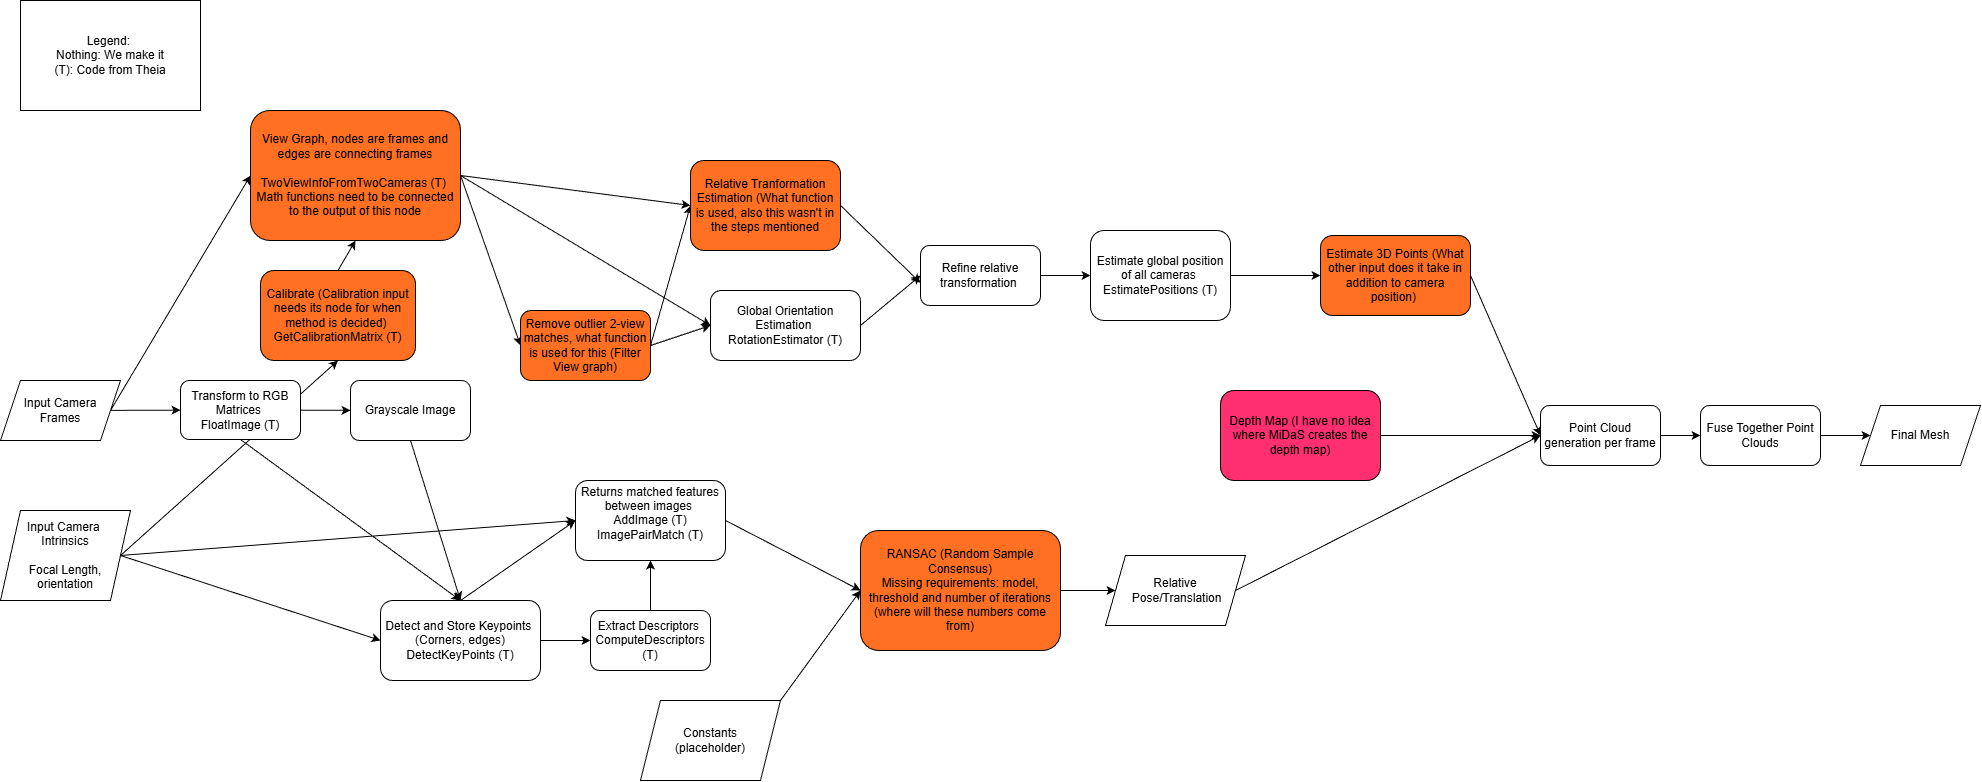

The diagram above was exported from draw.io. Its source (the exported page's mxGraphModel, read from the mxfile embedded in the PNG):
<mxGraphModel dx="3205" dy="2028" grid="1" gridSize="10" guides="1" tooltips="1" connect="1" arrows="1" fold="1" page="1" pageScale="1" pageWidth="850" pageHeight="1100" math="0" shadow="0">
  <root>
    <mxCell id="0" />
    <mxCell id="1" parent="0" />
    <mxCell id="4" value="" style="edgeStyle=none;html=1;" edge="1" parent="1" source="2" target="3">
      <mxGeometry relative="1" as="geometry" />
    </mxCell>
    <mxCell id="43" style="edgeStyle=none;html=1;exitX=1;exitY=0.5;exitDx=0;exitDy=0;entryX=0;entryY=0.5;entryDx=0;entryDy=0;" edge="1" parent="1" source="2" target="42">
      <mxGeometry relative="1" as="geometry" />
    </mxCell>
    <mxCell id="2" value="Input Camera&lt;br&gt;Frames" style="shape=parallelogram;perimeter=parallelogramPerimeter;whiteSpace=wrap;html=1;fixedSize=1;" vertex="1" parent="1">
      <mxGeometry x="-820" y="270" width="120" height="60" as="geometry" />
    </mxCell>
    <mxCell id="15" style="edgeStyle=none;html=1;exitX=0.5;exitY=1;exitDx=0;exitDy=0;entryX=0.5;entryY=0;entryDx=0;entryDy=0;" edge="1" parent="1" source="3" target="6">
      <mxGeometry relative="1" as="geometry">
        <mxPoint x="-440" y="430" as="targetPoint" />
      </mxGeometry>
    </mxCell>
    <mxCell id="16" value="" style="edgeStyle=none;html=1;" edge="1" parent="1" source="3" target="10">
      <mxGeometry relative="1" as="geometry" />
    </mxCell>
    <mxCell id="5" value="Legend:&amp;nbsp;&lt;div&gt;&lt;font color=&quot;#000000&quot;&gt;Nothing: We make it&lt;br&gt;&lt;/font&gt;(T): Code from Theia&lt;/div&gt;" style="whiteSpace=wrap;html=1;align=center;" vertex="1" parent="1">
      <mxGeometry x="-800" y="-110" width="180" height="110" as="geometry" />
    </mxCell>
    <mxCell id="14" style="edgeStyle=none;html=1;exitX=1;exitY=0.5;exitDx=0;exitDy=0;entryX=0;entryY=0.5;entryDx=0;entryDy=0;" edge="1" parent="1" source="6" target="13">
      <mxGeometry relative="1" as="geometry" />
    </mxCell>
    <mxCell id="20" style="edgeStyle=none;html=1;exitX=0.5;exitY=0;exitDx=0;exitDy=0;entryX=0;entryY=0.5;entryDx=0;entryDy=0;" edge="1" parent="1" source="6" target="18">
      <mxGeometry relative="1" as="geometry" />
    </mxCell>
    <mxCell id="6" value="Detect and Store Keypoints&amp;nbsp;&lt;br&gt;(Corners, edges)&lt;br&gt;DetectKeyPoints (T)" style="rounded=1;whiteSpace=wrap;html=1;" vertex="1" parent="1">
      <mxGeometry x="-440" y="490" width="160" height="80" as="geometry" />
    </mxCell>
    <mxCell id="9" style="edgeStyle=none;html=1;exitX=1;exitY=0.5;exitDx=0;exitDy=0;entryX=0;entryY=0.5;entryDx=0;entryDy=0;" edge="1" parent="1" source="8" target="6">
      <mxGeometry relative="1" as="geometry">
        <mxPoint x="-460" y="430" as="targetPoint" />
      </mxGeometry>
    </mxCell>
    <mxCell id="33" style="edgeStyle=none;html=1;exitX=1;exitY=0.5;exitDx=0;exitDy=0;entryX=0;entryY=0.5;entryDx=0;entryDy=0;" edge="1" parent="1" source="8" target="18">
      <mxGeometry relative="1" as="geometry" />
    </mxCell>
    <mxCell id="58" style="edgeStyle=none;html=1;exitX=1;exitY=0.5;exitDx=0;exitDy=0;entryX=0.5;entryY=1;entryDx=0;entryDy=0;" edge="1" parent="1" source="8" target="57">
      <mxGeometry relative="1" as="geometry" />
    </mxCell>
    <mxCell id="8" value="Input Camera&amp;nbsp;&lt;br&gt;Intrinsics&lt;br&gt;&lt;br&gt;&lt;div&gt;Focal Length, orientation&lt;/div&gt;" style="shape=parallelogram;perimeter=parallelogramPerimeter;whiteSpace=wrap;html=1;fixedSize=1;" vertex="1" parent="1">
      <mxGeometry x="-820" y="400" width="130" height="90" as="geometry" />
    </mxCell>
    <mxCell id="17" style="edgeStyle=none;html=1;exitX=0.5;exitY=1;exitDx=0;exitDy=0;entryX=0.5;entryY=0;entryDx=0;entryDy=0;" edge="1" parent="1" source="10" target="6">
      <mxGeometry relative="1" as="geometry" />
    </mxCell>
    <mxCell id="10" value="Grayscale Image" style="rounded=1;whiteSpace=wrap;html=1;" vertex="1" parent="1">
      <mxGeometry x="-470" y="270" width="120" height="60" as="geometry" />
    </mxCell>
    <mxCell id="19" style="edgeStyle=none;html=1;exitX=0.5;exitY=0;exitDx=0;exitDy=0;entryX=0.5;entryY=1;entryDx=0;entryDy=0;" edge="1" parent="1" source="13" target="18">
      <mxGeometry relative="1" as="geometry" />
    </mxCell>
    <mxCell id="13" value="Extract Descriptors&amp;nbsp;&lt;br&gt;ComputeDescriptors (T)" style="rounded=1;whiteSpace=wrap;html=1;" vertex="1" parent="1">
      <mxGeometry x="-230" y="500" width="120" height="60" as="geometry" />
    </mxCell>
    <mxCell id="36" style="edgeStyle=none;html=1;exitX=1;exitY=0.5;exitDx=0;exitDy=0;entryX=0;entryY=0.5;entryDx=0;entryDy=0;" edge="1" parent="1" source="18" target="35">
      <mxGeometry relative="1" as="geometry" />
    </mxCell>
    <mxCell id="18" value="Returns matched features between images&amp;nbsp;&lt;div&gt;&lt;font color=&quot;#000000&quot;&gt;AddImage (T)&lt;/font&gt;&lt;/div&gt;&lt;div&gt;&lt;font color=&quot;#000000&quot;&gt;&lt;font color=&quot;#000000&quot;&gt;ImagePairMatch (T)&lt;br&gt;&lt;/font&gt;&lt;/font&gt;&lt;div&gt;&lt;br&gt;&lt;/div&gt;&lt;/div&gt;" style="rounded=1;whiteSpace=wrap;html=1;" vertex="1" parent="1">
      <mxGeometry x="-245" y="370" width="150" height="80" as="geometry" />
    </mxCell>
    <mxCell id="41" style="edgeStyle=none;html=1;exitX=1;exitY=0.5;exitDx=0;exitDy=0;entryX=0;entryY=0.5;entryDx=0;entryDy=0;" edge="1" parent="1" source="35" target="40">
      <mxGeometry relative="1" as="geometry" />
    </mxCell>
    <mxCell id="35" value="RANSAC (Random Sample Consensus)&lt;div&gt;Missing requirements: model, threshold and number of iterations (where will these numbers come from)&lt;/div&gt;" style="rounded=1;whiteSpace=wrap;html=1;fillColor=#FF7023;" vertex="1" parent="1">
      <mxGeometry x="40" y="420" width="200" height="120" as="geometry" />
    </mxCell>
    <mxCell id="38" style="edgeStyle=none;html=1;exitX=1;exitY=0;exitDx=0;exitDy=0;entryX=0;entryY=0.5;entryDx=0;entryDy=0;" edge="1" parent="1" source="37" target="35">
      <mxGeometry relative="1" as="geometry" />
    </mxCell>
    <mxCell id="37" value="Constants &lt;br&gt;(placeholder)" style="shape=parallelogram;perimeter=parallelogramPerimeter;whiteSpace=wrap;html=1;fixedSize=1;" vertex="1" parent="1">
      <mxGeometry x="-180" y="590" width="140" height="80" as="geometry" />
    </mxCell>
    <mxCell id="78" style="edgeStyle=none;html=1;exitX=1;exitY=0.5;exitDx=0;exitDy=0;entryX=0;entryY=0.5;entryDx=0;entryDy=0;" edge="1" parent="1" source="40" target="77">
      <mxGeometry relative="1" as="geometry" />
    </mxCell>
    <mxCell id="40" value="Relative&lt;br&gt;&amp;nbsp;Pose/Translation" style="shape=parallelogram;perimeter=parallelogramPerimeter;whiteSpace=wrap;html=1;fixedSize=1;" vertex="1" parent="1">
      <mxGeometry x="285" y="445" width="140" height="70" as="geometry" />
    </mxCell>
    <mxCell id="61" style="edgeStyle=none;html=1;exitX=1;exitY=0.5;exitDx=0;exitDy=0;entryX=0;entryY=0.5;entryDx=0;entryDy=0;" edge="1" parent="1" source="42" target="60">
      <mxGeometry relative="1" as="geometry" />
    </mxCell>
    <mxCell id="62" style="edgeStyle=none;html=1;exitX=1;exitY=0.5;exitDx=0;exitDy=0;entryX=0;entryY=0.5;entryDx=0;entryDy=0;" edge="1" parent="1" source="42" target="54">
      <mxGeometry relative="1" as="geometry" />
    </mxCell>
    <mxCell id="64" style="edgeStyle=none;html=1;exitX=1;exitY=0.5;exitDx=0;exitDy=0;entryX=0;entryY=0.5;entryDx=0;entryDy=0;" edge="1" parent="1" source="42" target="63">
      <mxGeometry relative="1" as="geometry" />
    </mxCell>
    <mxCell id="42" value="View Graph, nodes are frames and edges are connecting frames&lt;div&gt;&lt;font color=&quot;#000000&quot;&gt;&lt;br&gt;&lt;/font&gt;TwoViewInfoFromTwoCameras (T)&amp;nbsp;&lt;br&gt;Math functions need to be connected to the output of this node&lt;/div&gt;" style="rounded=1;whiteSpace=wrap;html=1;fillColor=#FF7023;" vertex="1" parent="1">
      <mxGeometry x="-570" width="210" height="130" as="geometry" />
    </mxCell>
    <mxCell id="3" value="Transform to RGB Matrices&amp;nbsp;&lt;br&gt;FloatImage (T)" style="rounded=1;whiteSpace=wrap;html=1;" vertex="1" parent="1">
      <mxGeometry x="-640" y="270" width="120" height="59" as="geometry" />
    </mxCell>
    <mxCell id="72" style="edgeStyle=none;html=1;exitX=1;exitY=0.5;exitDx=0;exitDy=0;entryX=0;entryY=0.5;entryDx=0;entryDy=0;" edge="1" parent="1" source="54" target="63">
      <mxGeometry relative="1" as="geometry" />
    </mxCell>
    <mxCell id="73" style="edgeStyle=none;html=1;exitX=1;exitY=0.5;exitDx=0;exitDy=0;entryX=0;entryY=0.5;entryDx=0;entryDy=0;" edge="1" parent="1" source="54" target="60">
      <mxGeometry relative="1" as="geometry" />
    </mxCell>
    <mxCell id="54" value="Remove outlier 2-view matches, what function is used for this (Filter View graph)" style="rounded=1;whiteSpace=wrap;html=1;fillColor=#FF7023;" vertex="1" parent="1">
      <mxGeometry x="-300" y="200" width="130" height="70" as="geometry" />
    </mxCell>
    <mxCell id="59" style="edgeStyle=none;html=1;exitX=0.5;exitY=0;exitDx=0;exitDy=0;entryX=0.5;entryY=1;entryDx=0;entryDy=0;" edge="1" parent="1" source="57" target="42">
      <mxGeometry relative="1" as="geometry" />
    </mxCell>
    <mxCell id="57" value="Calibrate (Calibration input needs its node for when method is decided)&amp;nbsp;&lt;div&gt;GetCalibrationMatrix (T)&lt;/div&gt;" style="rounded=1;whiteSpace=wrap;html=1;fillColor=#FF7023;" vertex="1" parent="1">
      <mxGeometry x="-560" y="160" width="155" height="90" as="geometry" />
    </mxCell>
    <mxCell id="66" style="edgeStyle=none;html=1;exitX=1;exitY=0.5;exitDx=0;exitDy=0;entryX=0;entryY=0.5;entryDx=0;entryDy=0;" edge="1" parent="1" source="60" target="65">
      <mxGeometry relative="1" as="geometry" />
    </mxCell>
    <mxCell id="60" value="Global Orientation Estimation&amp;nbsp;&lt;div&gt;RotationEstimator (T)&lt;/div&gt;" style="rounded=1;whiteSpace=wrap;html=1;" vertex="1" parent="1">
      <mxGeometry x="-110" y="180" width="150" height="70" as="geometry" />
    </mxCell>
    <mxCell id="67" style="edgeStyle=none;html=1;exitX=1;exitY=0.5;exitDx=0;exitDy=0;entryX=0;entryY=0.623;entryDx=0;entryDy=0;entryPerimeter=0;" edge="1" parent="1" source="63" target="65">
      <mxGeometry relative="1" as="geometry">
        <mxPoint x="20" y="170" as="targetPoint" />
      </mxGeometry>
    </mxCell>
    <mxCell id="63" value="Relative Tranformation Estimation (What function is used, also this wasn't in the steps mentioned" style="rounded=1;whiteSpace=wrap;html=1;fillColor=#FF7023;" vertex="1" parent="1">
      <mxGeometry x="-130" y="50" width="150" height="90" as="geometry" />
    </mxCell>
    <mxCell id="69" style="edgeStyle=none;html=1;exitX=1;exitY=0.5;exitDx=0;exitDy=0;entryX=0;entryY=0.5;entryDx=0;entryDy=0;" edge="1" parent="1" source="65" target="68">
      <mxGeometry relative="1" as="geometry" />
    </mxCell>
    <mxCell id="65" value="Refine relative transformation&amp;nbsp;" style="rounded=1;whiteSpace=wrap;html=1;" vertex="1" parent="1">
      <mxGeometry x="100" y="135" width="120" height="60" as="geometry" />
    </mxCell>
    <mxCell id="71" style="edgeStyle=none;html=1;exitX=1;exitY=0.5;exitDx=0;exitDy=0;entryX=0;entryY=0.5;entryDx=0;entryDy=0;" edge="1" parent="1" source="68" target="70">
      <mxGeometry relative="1" as="geometry" />
    </mxCell>
    <mxCell id="68" value="Estimate global position of all cameras&amp;nbsp;&lt;div&gt;EstimatePositions (T)&lt;/div&gt;" style="rounded=1;whiteSpace=wrap;html=1;" vertex="1" parent="1">
      <mxGeometry x="270" y="120" width="140" height="90" as="geometry" />
    </mxCell>
    <mxCell id="83" style="edgeStyle=none;html=1;exitX=1;exitY=0.5;exitDx=0;exitDy=0;entryX=0;entryY=0.5;entryDx=0;entryDy=0;" edge="1" parent="1" source="70" target="77">
      <mxGeometry relative="1" as="geometry" />
    </mxCell>
    <mxCell id="70" value="Estimate 3D Points (What other input does it take in addition to camera position)&amp;nbsp;" style="rounded=1;whiteSpace=wrap;html=1;fillColor=#FF7023;" vertex="1" parent="1">
      <mxGeometry x="500" y="125" width="150" height="80" as="geometry" />
    </mxCell>
    <mxCell id="80" style="edgeStyle=none;html=1;exitX=1;exitY=0.5;exitDx=0;exitDy=0;entryX=0;entryY=0.5;entryDx=0;entryDy=0;" edge="1" parent="1" source="76" target="77">
      <mxGeometry relative="1" as="geometry" />
    </mxCell>
    <mxCell id="76" value="Depth Map (I have no idea where MiDaS creates the depth map)" style="rounded=1;whiteSpace=wrap;html=1;fillColor=#FF2F70;" vertex="1" parent="1">
      <mxGeometry x="400" y="280" width="160" height="90" as="geometry" />
    </mxCell>
    <mxCell id="85" style="edgeStyle=none;html=1;exitX=1;exitY=0.5;exitDx=0;exitDy=0;entryX=0;entryY=0.5;entryDx=0;entryDy=0;" edge="1" parent="1" source="77" target="84">
      <mxGeometry relative="1" as="geometry" />
    </mxCell>
    <mxCell id="77" value="Point Cloud generation per frame" style="rounded=1;whiteSpace=wrap;html=1;" vertex="1" parent="1">
      <mxGeometry x="720" y="295" width="120" height="60" as="geometry" />
    </mxCell>
    <mxCell id="87" style="edgeStyle=none;html=1;exitX=1;exitY=0.5;exitDx=0;exitDy=0;entryX=0;entryY=0.5;entryDx=0;entryDy=0;" edge="1" parent="1" source="84" target="86">
      <mxGeometry relative="1" as="geometry" />
    </mxCell>
    <mxCell id="84" value="Fuse Together Point Clouds" style="rounded=1;whiteSpace=wrap;html=1;" vertex="1" parent="1">
      <mxGeometry x="880" y="295" width="120" height="60" as="geometry" />
    </mxCell>
    <mxCell id="86" value="Final Mesh" style="shape=parallelogram;perimeter=parallelogramPerimeter;whiteSpace=wrap;html=1;fixedSize=1;" vertex="1" parent="1">
      <mxGeometry x="1040" y="295" width="120" height="60" as="geometry" />
    </mxCell>
  </root>
</mxGraphModel>